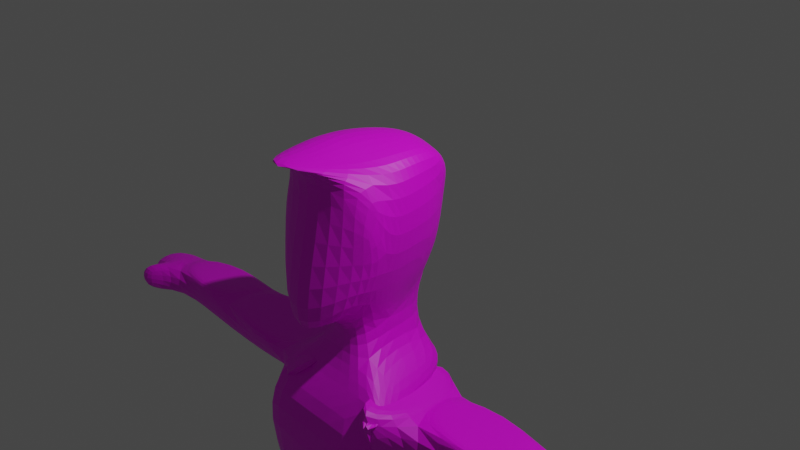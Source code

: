 # Source: MainCharacter.blend  (saved by Blender 3.3.6; exported with 4.5.12 LTS)
import bpy
from mathutils import Matrix  # noqa: F401  (used for matrix-valued properties, if any)

bpy.ops.wm.read_factory_settings(use_empty=True)
scene = bpy.context.scene
scene.name = 'Scene'

# ---- collections
col_collection = bpy.data.collections.new('Collection'); scene.collection.children.link(col_collection)

# ---- images (referenced by path relative to the original .blend; pixels are not part of the script)
import os
ASSET_DIR = os.environ.get("B2B_ASSET_DIR", "")  # directory of the original .blend (textures are referenced by path, not embedded)
HERE = os.path.dirname(os.path.abspath(__file__))  # packed textures are extracted next to this script under _unpacked/

def load_image(name, relpath, width, height, colorspace="sRGB"):
    """Load a texture the original file referenced (path relative to the .blend, or extracted next to this script)."""
    p = next((c for c in (os.path.join(HERE, relpath), os.path.join(ASSET_DIR, relpath)) if relpath and os.path.exists(c)), "")
    if p:
        img = bpy.data.images.load(p, check_existing=True)
        img.name = name
    else:  # same state as the original file: an image datablock whose file is absent (Cycles renders it pink)
        img = bpy.data.images.new(name, width, height)
        img.source = "FILE"
        img.filepath = "//" + (relpath or name)
    img.colorspace_settings.name = colorspace
    return img
img_material_base_color = load_image('Material Base Color', 'Material Base Color.png', 1024, 1024, 'sRGB')

# ---- materials (node trees are filled in below, after node groups)
mat_material = bpy.data.materials.new('Material')
mat_material.alpha_threshold = 0.0
mat_material.use_transparent_shadow = False
mat_material.roughness = 0.5
mat_material.line_color = (0.0, 0.0, 0.0, 1.0)
mat_material_001 = bpy.data.materials.new('Material.001')
mat_material_001.use_transparent_shadow = False
mat_material_002 = bpy.data.materials.new('Material.002')
mat_material_002.use_transparent_shadow = False

# ---- material node trees
mat_material.use_nodes = True; mat_material.node_tree.nodes.clear()
_N = mat_material.node_tree.nodes; _L = mat_material.node_tree.links
n0 = _N.new('ShaderNodeOutputMaterial'); n0.name = 'Material Output'; n0.location = (300, 300)
n1 = _N.new('ShaderNodeBsdfPrincipled'); n1.name = 'Principled BSDF'; n1.location = (10, 300)
n1.distribution = 'GGX'
n1.subsurface_method = 'RANDOM_WALK_SKIN'
n1.inputs[3].default_value = 1.45
n1.inputs[27].default_value = (0.0, 0.0, 0.0, 1.0)
n1.inputs[28].default_value = 1.0
n2 = _N.new('ShaderNodeTexImage'); n2.name = 'Image Texture'; n2.location = (-280, 280)
n2.image = img_material_base_color
_L.new(n1.outputs[0], n0.inputs[0])
_L.new(n2.outputs[0], n1.inputs[0])
n0.is_active_output = True
mat_material_001.use_nodes = True; mat_material_001.node_tree.nodes.clear()
_N = mat_material_001.node_tree.nodes; _L = mat_material_001.node_tree.links
n0 = _N.new('ShaderNodeBsdfPrincipled'); n0.name = 'Principled BSDF'; n0.location = (10, 300)
n0.distribution = 'GGX'
n0.subsurface_method = 'RANDOM_WALK_SKIN'
n0.inputs[3].default_value = 1.45
n0.inputs[27].default_value = (0.0, 0.0, 0.0, 1.0)
n0.inputs[28].default_value = 1.0
n1 = _N.new('ShaderNodeOutputMaterial'); n1.name = 'Material Output'; n1.location = (300, 300)
n2 = _N.new('ShaderNodeTexImage'); n2.name = 'Image Texture'; n2.location = (-180, 280)
n2.image = img_material_base_color
_L.new(n0.outputs[0], n1.inputs[0])
_L.new(n2.outputs[0], n0.inputs[0])
n1.is_active_output = True
mat_material_002.use_nodes = True; mat_material_002.node_tree.nodes.clear()
_N = mat_material_002.node_tree.nodes; _L = mat_material_002.node_tree.links
n0 = _N.new('ShaderNodeBsdfPrincipled'); n0.name = 'Principled BSDF'; n0.location = (10, 300)
n0.distribution = 'GGX'
n0.subsurface_method = 'RANDOM_WALK_SKIN'
n0.inputs[3].default_value = 1.45
n0.inputs[27].default_value = (0.0, 0.0, 0.0, 1.0)
n0.inputs[28].default_value = 1.0
n1 = _N.new('ShaderNodeOutputMaterial'); n1.name = 'Material Output'; n1.location = (300, 300)
_L.new(n0.outputs[0], n1.inputs[0])
n1.is_active_output = True

# ---- world
world_world = bpy.data.worlds.new('World'); scene.world = world_world
world_world.use_nodes = True; world_world.node_tree.nodes.clear()
_N = world_world.node_tree.nodes; _L = world_world.node_tree.links
n0 = _N.new('ShaderNodeOutputWorld'); n0.name = 'World Output'; n0.location = (300, 300)
n1 = _N.new('ShaderNodeBackground'); n1.name = 'Background'; n1.location = (10, 300)
n1.inputs[0].default_value = (0.05088, 0.05088, 0.05088, 1.0)
_L.new(n1.outputs[0], n0.inputs[0])
n0.is_active_output = True
world_world.color = (0.05088, 0.05088, 0.05088)
world_world.use_sun_shadow = False
world_world.sun_shadow_jitter_overblur = 0.0

# ---- cameras
cam_camera = bpy.data.cameras.new('Camera')
cam_camera.clip_end = 100.0
cam_camera.ortho_scale = 7.314

# ---- lights
light_light = bpy.data.lights.new('Light', 'POINT')
light_light.transmission_factor = 0.0
light_light.energy = 1000.0
light_light.shadow_soft_size = 0.1
light_light.shadow_maximum_resolution = 0.006
light_light.use_absolute_resolution = True

# ---- meshes
me_cube = bpy.data.meshes.new('Cube')
me_cube.from_pydata([(0.3687, 0.4055, 0.5902), (0.2856, 0.08691, -0.6059), (0.4788, -0.9974, 0.761), (0.4415, -1.038, -0.6117), (-0.4549, 0.4003, 0.5816), (-0.2323, 0.1141, -0.5887), (-0.5796, -1.007, 0.7071), (-0.571, -1.006, -0.7071), (0.02921, 0.2923, -0.5084), (-0.04008, -0.9919, 0.9465), (0.05431, -1.639, -1.238), (-0.01828, 0.5056, 0.6382), (0.2657, 0.371, 0.03147), (-0.7145, -0.9943, 0.01911), (0.5596, -0.9795, 0.05805), (-0.3436, 0.3726, 0.05607), (0.06191, 0.4847, 0.05504), (0.01659, -1.456, -0.06251), (-0.3733, -0.4189, -0.8068), (0.528, -0.1137, 0.8542), (-0.583, -0.1279, 0.858), (0.3469, -0.483, -0.7449), (0.001306, -0.06237, 1.018), (0.5944, -0.005043, 0.06036), (-0.7745, -0.05422, 0.08547), (-0.3221, -0.7998, -0.7471), (0.5726, -0.6377, 0.8092), (-0.2491, -1.842, 1.001), (0.6511, -0.6708, 0.01809), (-0.6634, -0.6463, 0.7844), (0.2953, -0.802, -0.7632), (-0.7219, -0.6709, 0.04191), (0.0964, 0.2782, -1.531), (-0.4053, 0.2166, -1.541), (0.379, 0.2868, -1.522), (0.876, -1.072, -1.517), (-0.9601, -1.041, -1.543), (-0.002842, -0.02301, -3.892), (-0.5925, -0.02624, -3.916), (0.8387, -0.5886, -3.929), (0.569, -0.04517, -3.922), (-0.8089, -0.6389, -3.897), (0.6546, -0.9766, -3.871), (-0.7005, -0.9051, -3.889), (0.2776, 0.03166, -1.141), (0.01023, 0.1446, -1.14), (-0.3572, -0.7747, -1.179), (0.3298, -0.8441, -1.149), (-0.2348, 0.05916, -1.144), (0.6822, -1.487, -1.344), (0.5595, 0.06337, -2.393), (1.154, -0.9845, -2.082), (-0.5683, 0.07909, -2.4), (-0.3684, -1.532, -1.599), (-1.234, 0.03988, -2.39), (0.8481, 0.03031, -2.265), (0.8219, 0.08154, -1.684), (0.9919, -0.781, -1.568), (1.035, -0.7834, -2.183), (-0.8383, 0.05479, -1.675), (-0.8004, 0.02293, -2.253), (-0.9785, -0.879, -1.668), (-1.04, -0.6535, -2.194), (2.26, -0.08628, -2.084), (2.215, -0.03936, -1.575), (2.302, -0.8147, -1.539), (2.288, -0.8589, -2.068), (-2.119, -0.007384, -1.628), (-2.09, -0.02119, -2.112), (-2.181, -0.7662, -1.611), (-2.192, -0.7477, -2.156), (3.445, -0.3245, -1.945), (3.468, -0.3353, -1.617), (3.47, -0.8202, -1.624), (3.462, -0.8255, -1.963), (-3.371, -0.07401, -1.708), (-3.349, -0.09413, -2.104), (-3.411, -0.6035, -1.691), (-3.387, -0.6302, -2.044), (4.198, -0.4103, -2.005), (4.22, -0.4212, -1.677), (4.222, -0.906, -1.683), (4.214, -0.9114, -2.022), (-4.042, -0.125, -1.784), (-4.024, -0.122, -2.132), (-4.083, -0.6471, -1.761), (-4.059, -0.6738, -2.114), (-3.705, -0.5835, -1.71), (-3.681, -0.6103, -2.063), (-3.665, -0.0541, -1.727), (-3.645, -0.06633, -2.102), (-3.646, -0.8981, -2.045), (-3.67, -0.8713, -1.692), (-3.94, -0.8782, -2.064), (-3.964, -0.8514, -1.711), (3.749, -0.8198, -1.976), (3.757, -0.8144, -1.637), (3.755, -0.3296, -1.631), (3.732, -0.3187, -1.958), (3.782, -1.113, -1.712), (3.774, -1.119, -2.051), (4.069, -1.108, -1.725), (4.061, -1.113, -2.064), (-0.0876, 0.264, -4.414), (-0.4639, 0.1108, -4.576), (0.7395, -0.4938, -4.554), (0.4257, 0.191, -4.5), (-0.6741, -0.6735, -4.511), (0.6246, -1.11, -4.495), (-0.5788, -1.026, -4.549), (-0.03467, -0.7935, -0.8265), (-0.0302, -1.071, -1.517), (0.002373, -1.144, -3.862), (-0.03079, -0.8077, -1.165), (-0.05652, -1.222, -4.5), (0.6344, -0.7022, -5.852), (0.507, -0.1825, -5.831), (0.09577, -0.1391, -5.821), (0.6468, -0.9506, -5.802), (0.07835, -0.9651, -5.816), (-0.1431, -0.1289, -5.822), (-0.4743, -0.1441, -5.854), (-0.6377, -0.6357, -5.811), (-0.7066, -0.8626, -5.82), (-0.169, -0.8833, -5.815), (0.6796, -0.7096, -6.214), (0.5623, -0.2211, -6.208), (0.1436, -0.1634, -6.223), (0.6546, -1.055, -6.189), (0.178, -1.046, -6.2), (-0.1857, -0.1523, -6.203), (-0.5198, -0.1527, -6.199), (-0.6827, -0.638, -6.177), (-0.742, -0.9886, -6.173), (-0.2345, -1.029, -6.196), (0.6669, -0.6963, -7.161), (0.5885, -0.3413, -7.251), (0.1927, -0.2655, -7.248), (0.7249, -0.4393, -7.423), (0.1981, -1.078, -7.118), (-0.2607, -0.152, -7.248), (-0.5995, -0.1491, -7.227), (-0.751, -0.6442, -7.23), (-0.774, -0.5682, -7.305), (-0.3101, -1.014, -7.159), (0.7037, -0.7604, -7.738), (0.578, -0.1636, -7.739), (0.1673, -0.1327, -7.723), (0.7079, -1.106, -7.713), (0.2083, -1.081, -7.708), (-0.2677, -0.03702, -7.735), (-0.5985, -0.07073, -7.745), (-0.7547, -0.6472, -7.716), (-0.7163, -0.9648, -7.735), (-0.2463, -0.9863, -7.73), (0.5517, -1.703, -7.31), (0.2893, -1.68, -7.329), (0.9755, -1.734, -7.72), (-0.07057, -1.67, -7.703), (-0.7602, -1.714, -7.352), (-0.457, -1.739, -7.367), (-1.014, -1.676, -7.7), (-0.06218, -1.809, -7.696), (-1.234, -1.487, -1.73), (1.16, -1.443, -1.934), (0.001304, -1.355, -2.079), (-0.6446, -0.3513, 0.8484), (0.3238, -0.6259, -0.7531), (-0.718, -0.3596, 0.06122), (-0.3636, -0.5862, -0.8119), (0.5703, -0.3408, 0.86), (-0.1763, -0.4351, 1.073), (0.6385, -0.3785, -0.002464), (-0.1952, -0.7267, 1.073), (-0.4315, -0.3895, 0.9507), (-0.4996, -0.6686, 0.9359), (0.1668, -0.6944, 0.9172), (0.2888, -0.3764, 0.9409), (-0.323, -0.09874, 0.9292), (0.3019, -0.09167, 0.9244), (-0.5523, -0.967, 0.8425), (-0.1963, -1.03, 1.003), (-0.4257, -1.004, 0.9779), (-0.4189, -0.684, 0.9722), (0.2032, -0.9816, 0.8919), (-0.5774, 0.2106, 0.7658), (0.5052, 0.1425, 0.7907), (-0.004485, 0.1583, 0.9323), (0.2375, 0.1508, 0.8651), (0.1132, 0.4716, 0.6219), (-0.2264, 0.5053, 0.04203), (-0.26, 0.4473, 0.6069), (-0.3247, 0.1875, 0.8392), (2.303, -0.8141, -1.518), (2.216, -0.03877, -1.553), (3.471, -0.8196, -1.602), (3.469, -0.3347, -1.595), (0.9913, -0.7798, -1.554), (0.8212, 0.0827, -1.671), (2.301, -0.8136, -1.526), (2.214, -0.0382, -1.562), (0.5262, -1.494, -1.316), (0.384, 0.289, -1.507), (0.9969, -0.7787, -1.553), (0.8269, 0.0838, -1.67), (-0.1149, 0.3315, -1.218), (0.1808, -1.448, -1.262), (-0.548, 0.1697, -1.352), (-0.6882, -0.7641, -1.346), (-0.8383, 0.05478, -1.676), (-0.9785, -0.879, -1.669), (-2.119, -0.007389, -1.629), (-2.181, -0.7662, -1.612), (-2.121, -0.006337, -1.594), (-2.183, -0.7651, -1.577), (-3.373, -0.07297, -1.674), (-3.413, -0.6024, -1.657), (-0.4233, -0.02808, -3.881), (-0.6397, -0.6407, -3.862), (-0.5536, 0.1395, -4.554), (-0.7638, -0.6449, -4.49), (0.7692, -0.5547, -3.898), (0.4995, -0.0113, -3.891), (0.831, -0.4512, -4.536), (0.5173, 0.2336, -4.482), (-0.6705, -0.7061, -3.857), (-0.5934, -0.9057, -3.848), (-0.7946, -0.7102, -4.485), (-0.7306, -0.996, -4.523), (0.5648, -0.8856, -3.879), (0.7013, -0.6031, -3.912), (0.6958, -1.01, -4.517), (0.7632, -0.4996, -4.551), (-0.7069, -0.6733, -4.511), (-0.6429, -0.9591, -4.549), (-0.6705, -0.6355, -5.81), (-0.7394, -0.8624, -5.819), (-0.5216, 0.1276, -4.578), (-0.7319, -0.6568, -4.513), (-0.532, -0.1273, -5.856), (-0.6954, -0.619, -5.813), (0.7447, -1.01, -4.524), (0.8121, -0.4994, -4.558), (0.7194, -0.9563, -5.805), (0.707, -0.7078, -5.856), (0.7998, -0.4714, -4.56), (0.4861, 0.2135, -4.506), (0.6947, -0.6797, -5.858), (0.5673, -0.16, -5.836), (-0.5493, 0.1356, -4.579), (-0.7596, -0.6487, -4.514), (-0.5597, -0.1193, -5.857), (-0.7231, -0.6109, -5.814), (-0.5648, 0.1401, -4.579), (-0.7751, -0.6442, -4.515), (-0.5752, -0.1148, -5.858), (-0.7387, -0.6064, -5.815), (-0.8116, -0.6725, -4.508), (-0.7475, -0.9583, -4.546), (-0.7751, -0.6347, -5.808), (-0.8441, -0.8616, -5.816), (-0.5671, -0.1123, -5.843), (-0.7305, -0.6039, -5.8), (-0.6126, -0.121, -6.188), (-0.7755, -0.6062, -6.165), (-0.6477, -0.1608, -6.199), (-0.8106, -0.646, -6.177), (-0.7274, -0.1572, -7.227), (-0.8789, -0.6522, -7.23), (0.6796, -0.7096, -6.214), (0.5623, -0.2211, -6.208), (0.6669, -0.6963, -7.161), (0.5885, -0.3413, -7.251), (-0.4807, -0.7673, -1.499), (-0.4525, -0.7934, -1.433), (-0.4034, -0.5797, -1.435), (-0.4604, -0.629, -1.493), (-0.5015, -0.4984, -1.426), (0.6476, -0.8315, -1.355), (1.033, -1.068, -1.71), (0.6968, 0.2995, -1.728), (0.5954, 0.04432, -1.347), (0.839, -1.483, -1.536)], [], [(27, 180, 29, 6, 9), (17, 9, 6, 13), (24, 20, 185, 4, 15), (28, 26, 2), (16, 11, 189, 0, 12), (15, 4, 191, 190), (14, 2, 9, 17), (26, 27, 9, 2), (3, 14, 17, 10), (5, 15, 190, 16, 8), (8, 16, 12, 1), (30, 28, 14, 3), (18, 24, 5), (10, 17, 13, 7), (169, 168, 24, 18), (1, 23, 21), (0, 189, 188, 186), (25, 110, 30, 3, 10, 7), (12, 0, 186, 19, 23), (168, 166, 20, 24), (11, 191, 192, 187), (13, 6, 31), (41, 43, 163, 36, 53, 54, 52, 38), (7, 13, 31, 25), (167, 172, 28, 30), (170, 177, 176, 26), (172, 170, 26, 28), (171, 174, 175, 183, 173), (35, 164, 42, 39, 40, 50, 51, 49), (5, 8, 45, 48), (8, 1, 44, 45), (110, 25, 46, 113), (112, 43, 109, 114), (165, 163, 43, 112), (32, 34, 50, 40, 37), (33, 32, 37, 38, 52), (48, 45, 32, 33), (45, 44, 34, 32), (113, 46, 36, 111), (47, 44, 1, 21, 167, 30), (48, 46, 25, 169, 18, 5), (34, 44, 281, 280), (36, 46, 276, 275), (49, 51, 58, 57), (33, 52, 60, 59), (58, 55, 63, 66), (56, 34, 202, 204), (51, 50, 55, 58), (50, 34, 56, 55), (60, 62, 70, 68), (54, 53, 61, 62), (53, 33, 205, 206), (52, 54, 62, 60), (65, 66, 74, 73), (65, 64, 200, 199), (57, 58, 66, 65), (55, 56, 64, 63), (68, 70, 78, 76), (59, 60, 68, 67), (62, 61, 69, 70), (59, 67, 211, 209), (96, 95, 82, 81), (63, 64, 72, 71), (66, 63, 71, 74), (64, 65, 193, 194), (88, 87, 85, 86), (67, 68, 76, 75), (70, 69, 77, 78), (75, 77, 216, 215), (81, 82, 79, 80), (98, 97, 80, 79), (95, 98, 79, 82), (97, 96, 81, 80), (84, 86, 85, 83), (87, 89, 83, 85), (90, 88, 86, 84), (89, 90, 84, 83), (75, 76, 90, 89), (76, 78, 88, 90), (77, 75, 89, 87), (78, 77, 92, 91), (91, 92, 94, 93), (88, 78, 91, 93), (77, 87, 94, 92), (87, 88, 93, 94), (72, 73, 96, 97), (74, 71, 98, 95), (71, 72, 97, 98), (74, 95, 102, 100), (99, 100, 102, 101), (73, 74, 100, 99), (95, 96, 101, 102), (96, 73, 99, 101), (114, 103, 117, 119), (39, 42, 229, 230), (37, 40, 106, 103), (38, 37, 103, 104), (109, 43, 226, 228), (41, 38, 217, 218), (40, 39, 221, 222), (47, 113, 111, 35), (164, 165, 112, 42), (42, 112, 114, 108), (30, 110, 113, 47), (119, 117, 127, 129), (103, 114, 124, 120), (106, 105, 245, 246), (105, 108, 241, 242), (103, 106, 116, 117), (108, 114, 119, 118), (121, 120, 130, 131), (114, 109, 123, 124), (104, 103, 120, 121), (109, 107, 233, 234), (107, 104, 237, 238), (127, 126, 136, 137), (115, 118, 128, 125), (116, 115, 125, 126), (118, 119, 129, 128), (117, 116, 126, 127), (133, 132, 142, 143), (124, 123, 133, 134), (121, 131, 263, 261), (120, 124, 134, 130), (123, 122, 132, 133), (138, 139, 156, 155), (129, 127, 137, 139), (125, 128, 138, 135), (125, 135, 271, 269), (128, 129, 139, 138), (140, 144, 154, 150), (131, 130, 140, 141), (134, 133, 143, 144), (131, 141, 267, 265), (130, 134, 144, 140), (147, 146, 145, 148, 149), (137, 136, 146, 147), (139, 137, 147, 149), (135, 138, 148, 145), (136, 135, 145, 146), (154, 153, 152, 151, 150), (143, 142, 152, 153), (141, 140, 150, 151), (144, 143, 159, 160), (142, 141, 151, 152), (155, 156, 158, 157), (139, 149, 158, 156), (149, 148, 157, 158), (148, 138, 155, 157), (160, 159, 161, 162), (154, 144, 160, 162), (153, 154, 162, 161), (143, 153, 161, 159), (35, 111, 165, 164), (111, 36, 163, 165), (22, 178, 174, 171), (23, 19, 170, 172), (19, 179, 177, 170), (21, 23, 172, 167), (31, 29, 166, 168), (25, 31, 168, 169), (26, 176, 184, 27), (173, 183, 182, 181), (175, 174, 166, 29), (176, 177, 171, 173), (174, 178, 20, 166), (177, 179, 22, 171), (181, 182, 180, 27), (182, 183, 175, 29, 180), (27, 184, 181), (181, 184, 176, 173), (186, 188, 179, 19), (187, 192, 178, 22), (188, 189, 11, 187), (179, 188, 187, 22), (178, 192, 185, 20), (192, 191, 4, 185), (190, 191, 11, 16), (31, 6, 29), (5, 24, 15), (23, 1, 12), (2, 14, 28), (194, 193, 195, 196), (65, 73, 195, 193), (73, 72, 196, 195), (72, 64, 194, 196), (198, 197, 199, 200), (57, 65, 199, 197), (56, 57, 197, 198), (64, 56, 198, 200), (202, 201, 203, 204), (49, 57, 203, 201), (34, 49, 201, 202), (57, 56, 204, 203), (206, 205, 207, 208), (33, 59, 207, 205), (59, 61, 208, 207), (61, 53, 206, 208), (210, 209, 211, 212), (61, 59, 209, 210), (69, 61, 210, 212), (67, 69, 212, 211), (214, 213, 215, 216), (67, 75, 215, 213), (69, 67, 213, 214), (77, 69, 214, 216), (218, 217, 219, 220), (104, 107, 220, 219), (38, 104, 219, 217), (107, 41, 218, 220), (222, 221, 223, 224), (105, 106, 224, 223), (106, 40, 222, 224), (39, 105, 223, 221), (226, 225, 227, 228), (107, 109, 228, 227), (41, 107, 227, 225), (43, 41, 225, 226), (230, 229, 231, 232), (42, 108, 231, 229), (108, 105, 232, 231), (105, 39, 230, 232), (235, 236, 260, 259), (122, 123, 236, 235), (107, 122, 235, 233), (123, 109, 234, 236), (237, 239, 251, 249), (122, 107, 238, 240), (121, 122, 240, 239), (104, 121, 239, 237), (242, 241, 243, 244), (118, 115, 244, 243), (108, 118, 243, 241), (115, 105, 242, 244), (246, 245, 247, 248), (116, 106, 246, 248), (115, 116, 248, 247), (105, 115, 247, 245), (249, 251, 255, 253), (238, 237, 249, 250), (240, 238, 250, 252), (239, 240, 252, 251), (254, 253, 255, 256), (250, 249, 253, 254), (252, 250, 254, 256), (251, 252, 256, 255), (258, 257, 259, 260), (236, 234, 258, 260), (234, 233, 257, 258), (233, 235, 259, 257), (262, 261, 263, 264), (132, 122, 262, 264), (122, 121, 261, 262), (131, 132, 264, 263), (266, 265, 267, 268), (142, 132, 266, 268), (132, 131, 265, 266), (141, 142, 268, 267), (270, 269, 271, 272), (136, 126, 270, 272), (126, 125, 269, 270), (135, 136, 272, 271), (274, 277, 275, 276, 273), (53, 36, 275, 277), (46, 48, 273, 276), (48, 33, 274, 273), (33, 53, 277, 274), (280, 281, 278, 279, 282), (35, 49, 282, 279), (49, 34, 280, 282), (47, 35, 279, 278), (44, 47, 278, 281)])
_uv = me_cube.uv_layers.new(name='UVMap')
_uv.uv.foreach_set('vector', [0.0, 0.8548, 0.07023, 0.8311, 0.09597, 0.8224, 0.06723, 0.8291, 0.06792, 0.8718, 0.8988, 0.7996, 0.8658, 0.8741, 0.8317, 0.8416, 0.84, 0.7862, 0.2401, 0.6762, 0.2304, 0.6159, 0.2578, 0.6203, 0.2757, 0.6335, 0.2793, 0.6757, 0.3628, 0.6889, 0.37, 0.6256, 0.3971, 0.6341, 0.195, 0.06103, 0.1645, 0.0251, 0.1743, 0.02058, 0.1931, 0.01179, 0.2102, 0.05391, 0.1681, 0.07834, 0.138, 0.04763, 0.1499, 0.03758, 0.176, 0.07425, 0.9347, 0.8234, 0.9098, 0.8741, 0.8658, 0.8741, 0.8988, 0.7996, 0.09597, 0.9218, 0.0, 0.8548, 0.06792, 0.8718, 0.06758, 0.9136, 0.3832, 0.743, 0.3873, 0.6894, 0.4212, 0.7044, 0.4212, 0.7995, 0.2044, 0.1171, 0.1681, 0.07834, 0.176, 0.07425, 0.195, 0.06103, 0.2178, 0.1005, 0.2178, 0.1005, 0.195, 0.06103, 0.2102, 0.05391, 0.2402, 0.09612, 0.3621, 0.7519, 0.3628, 0.6889, 0.3873, 0.6894, 0.3832, 0.743, 0.2238, 0.751, 0.2401, 0.6762, 0.2656, 0.7294, 0.9339, 0.7122, 0.8988, 0.7996, 0.84, 0.7862, 0.8704, 0.7354, 0.2108, 0.7528, 0.217, 0.6809, 0.2401, 0.6762, 0.2238, 0.751, 0.2939, 0.7285, 0.3106, 0.6772, 0.3373, 0.7465, 0.9249, 0.7003, 0.9053, 0.7082, 0.9113, 0.6806, 0.9326, 0.6774, 0.792, 0.5198, 0.7754, 0.5037, 0.7576, 0.4844, 0.7632, 0.4629, 0.8178, 0.4513, 0.8178, 0.5224, 0.2793, 0.6746, 0.2839, 0.6302, 0.3077, 0.6177, 0.3288, 0.6159, 0.3106, 0.6772, 0.217, 0.6809, 0.2122, 0.6184, 0.2304, 0.6159, 0.2401, 0.6762, 0.8952, 0.7122, 0.8755, 0.7103, 0.8672, 0.6896, 0.8921, 0.6836, 0.1676, 0.6897, 0.1627, 0.6354, 0.1927, 0.6851, 0.5128, 0.6325, 0.5316, 0.6384, 0.5316, 0.8199, 0.4905, 0.8225, 0.5224, 0.8253, 0.4312, 0.7353, 0.4212, 0.7292, 0.4645, 0.6159, 0.1744, 0.7477, 0.1676, 0.6897, 0.1927, 0.6851, 0.1941, 0.7496, 0.3484, 0.7489, 0.3395, 0.6869, 0.3628, 0.6889, 0.3621, 0.7519, 0.9326, 0.6382, 0.9097, 0.6381, 0.8967, 0.6143, 0.9303, 0.6145, 0.3395, 0.6869, 0.3469, 0.6182, 0.37, 0.6256, 0.3628, 0.6889, 0.8719, 0.638, 0.8525, 0.6447, 0.8442, 0.6234, 0.8503, 0.6212, 0.8674, 0.6151, 0.03268, 0.8086, 0.00197, 0.7752, 0.04168, 0.6205, 0.0719, 0.6159, 0.1164, 0.6166, 0.1248, 0.7388, 0.03861, 0.7634, 0.0003072, 0.8224, 0.2044, 0.1171, 0.2178, 0.1005, 0.2442, 0.1439, 0.2283, 0.1547, 0.2178, 0.1005, 0.2402, 0.09612, 0.2628, 0.1326, 0.2442, 0.1439, 0.67, 0.007064, 0.6933, 0.002512, 0.6936, 0.03715, 0.6675, 0.03401, 0.6473, 0.2491, 0.7039, 0.2553, 0.6898, 0.3073, 0.6478, 0.3003, 0.6576, 0.1072, 0.7576, 0.08713, 0.7039, 0.2553, 0.6473, 0.2491, 0.266, 0.1666, 0.2846, 0.1539, 0.3351, 0.205, 0.4016, 0.3078, 0.3617, 0.3303, 0.233, 0.1888, 0.266, 0.1666, 0.3617, 0.3303, 0.323, 0.3572, 0.2594, 0.2538, 0.2283, 0.1547, 0.2442, 0.1439, 0.266, 0.1666, 0.233, 0.1888, 0.2442, 0.1439, 0.2628, 0.1326, 0.2846, 0.1539, 0.266, 0.1666, 0.6675, 0.03401, 0.6936, 0.03715, 0.7384, 0.07007, 0.6645, 0.06233, 0.3607, 0.7829, 0.2916, 0.7714, 0.2939, 0.7285, 0.3373, 0.7465, 0.3484, 0.7489, 0.3621, 0.7519, 0.2658, 0.774, 0.1991, 0.7837, 0.1941, 0.7496, 0.2108, 0.7528, 0.2238, 0.751, 0.2656, 0.7294, 0.2846, 0.1539, 0.2628, 0.1326, 0.2929, 0.1329, 0.3148, 0.1542, 0.1735, 0.8137, 0.1991, 0.7837, 0.2118, 0.8071, 0.2159, 0.8022, 0.0003072, 0.8224, 0.03861, 0.7634, 0.05518, 0.7554, 0.05543, 0.8046, 0.233, 0.1888, 0.2594, 0.2538, 0.2377, 0.2538, 0.2103, 0.2164, 0.7729, 0.04377, 0.8364, 0.02303, 0.8371, 0.136, 0.7758, 0.1439, 0.3224, 0.1459, 0.2846, 0.1539, 0.2844, 0.1527, 0.3221, 0.1448, 0.7576, 0.05456, 0.8371, 0.0, 0.8364, 0.02303, 0.7729, 0.04377, 0.3351, 0.205, 0.2846, 0.1539, 0.3224, 0.1459, 0.3492, 0.184, 0.9036, 0.2623, 0.8501, 0.2413, 0.8455, 0.149, 0.9033, 0.1589, 0.9721, 0.08376, 0.9721, 0.2276, 0.954, 0.1585, 0.9592, 0.14, 0.09597, 0.9655, 0.116, 0.8273, 0.1398, 0.8224, 0.1398, 0.9665, 0.09586, 0.9922, 0.05279, 0.9608, 0.09586, 0.9218, 0.08276, 0.9778, 0.9064, 0.1047, 0.9487, 0.1022, 0.9437, 0.1961, 0.9167, 0.1977, 0.1419, 0.8847, 0.1419, 0.8224, 0.1429, 0.8224, 0.1429, 0.8847, 0.9047, 1.222e-05, 0.954, 0.001621, 0.9487, 0.1022, 0.9064, 0.1047, 0.3492, 0.184, 0.3224, 0.1459, 0.4122, 0.07895, 0.4372, 0.1114, 0.9033, 0.1589, 0.8455, 0.149, 0.8579, 0.05371, 0.9007, 0.05816, 0.2103, 0.2164, 0.2377, 0.2538, 0.1449, 0.2995, 0.1223, 0.268, 0.8938, 0.2999, 0.9359, 0.2975, 0.9332, 0.3939, 0.8897, 0.3916, 0.4211, 0.9016, 0.4211, 0.7995, 0.4211, 0.7995, 0.4211, 0.9016, 0.737, 0.9297, 0.764, 0.9318, 0.764, 0.9695, 0.737, 0.9674, 0.4372, 0.1114, 0.4122, 0.07895, 0.4998, 0.02817, 0.5122, 0.05128, 0.7758, 0.1439, 0.8371, 0.136, 0.8266, 0.2319, 0.7869, 0.2369, 0.1398, 0.8826, 0.1398, 0.8224, 0.1415, 0.8224, 0.1415, 0.8826, 0.8654, 0.2925, 0.8371, 0.2944, 0.8371, 0.2641, 0.8654, 0.2623, 0.1223, 0.268, 0.1449, 0.2995, 0.06019, 0.3529, 0.04167, 0.327, 0.8897, 0.3916, 0.9332, 0.3939, 0.9195, 0.4919, 0.8915, 0.4877, 0.5632, 0.7185, 0.5632, 0.6762, 0.5659, 0.6762, 0.5659, 0.7185, 0.9326, 0.6728, 0.9596, 0.6715, 0.9596, 0.7116, 0.9334, 0.7116, 0.5321, 0.03991, 0.5197, 0.0168, 0.5535, 0.0, 0.5659, 0.02311, 0.7894, 0.2597, 0.8292, 0.2547, 0.8253, 0.2924, 0.7856, 0.2975, 0.8551, 0.4513, 0.8551, 0.49, 0.8178, 0.4973, 0.8178, 0.4586, 0.9642, 0.4749, 0.9642, 0.5189, 0.9359, 0.5179, 0.9364, 0.4762, 0.6724, 0.9299, 0.6724, 0.9723, 0.6428, 0.9646, 0.6427, 0.9228, 0.9036, 0.03463, 0.8602, 0.0303, 0.8562, 0.0, 0.9002, 0.004199, 0.02258, 0.3409, 0.04005, 0.3654, 0.01599, 0.3837, 0.0, 0.361, 0.04167, 0.327, 0.06019, 0.3529, 0.04005, 0.3654, 0.02258, 0.3409, 0.9007, 0.05816, 0.8579, 0.05371, 0.8602, 0.0303, 0.9036, 0.03463, 0.6959, 0.93, 0.6959, 0.9724, 0.6724, 0.9723, 0.6724, 0.9299, 0.9141, 0.5206, 0.9141, 0.4923, 0.9343, 0.4939, 0.9343, 0.5222, 0.4931, 0.9267, 0.4931, 0.9551, 0.4695, 0.9552, 0.4695, 0.9269, 0.8602, 0.0303, 0.8579, 0.05371, 0.8371, 0.03227, 0.8395, 0.008869, 0.6959, 0.93, 0.6724, 0.9299, 0.6533, 0.907, 0.6768, 0.9071, 0.8897, 0.5216, 0.8897, 0.4932, 0.9141, 0.4923, 0.9141, 0.5206, 0.878, 0.4517, 0.878, 0.4904, 0.8551, 0.49, 0.8551, 0.4513, 0.7869, 0.2369, 0.8266, 0.2319, 0.8292, 0.2547, 0.7894, 0.2597, 0.5122, 0.05128, 0.4998, 0.02817, 0.5197, 0.0168, 0.5321, 0.03991, 0.7869, 0.2369, 0.7894, 0.2597, 0.7685, 0.2868, 0.7659, 0.264, 0.925, 0.2233, 0.952, 0.2217, 0.954, 0.2445, 0.9269, 0.2462, 0.9167, 0.1977, 0.9437, 0.1961, 0.952, 0.2217, 0.925, 0.2233, 0.8915, 0.2895, 0.8654, 0.2966, 0.8654, 0.2693, 0.8915, 0.2623, 0.8551, 0.49, 0.878, 0.4904, 0.853, 0.5136, 0.8301, 0.5132, 0.7162, 0.5477, 0.8317, 0.5276, 0.8143, 0.6433, 0.7492, 0.6501, 0.7911, 0.9297, 0.7911, 0.9642, 0.7815, 0.9607, 0.7817, 0.9355, 0.3617, 0.3303, 0.4016, 0.3078, 0.4155, 0.353, 0.3769, 0.3691, 0.323, 0.3572, 0.3617, 0.3303, 0.3769, 0.3691, 0.3592, 0.3961, 0.6898, 0.3073, 0.7039, 0.2553, 0.6956, 0.2514, 0.7021, 0.3061, 0.9736, 0.8172, 0.9736, 0.8691, 0.9609, 0.8734, 0.9609, 0.8215, 0.8267, 0.8544, 0.8267, 0.8059, 0.8306, 0.8108, 0.8306, 0.8593, 0.6388, 0.03055, 0.6675, 0.03401, 0.6645, 0.06233, 0.5923, 0.05677, 0.5659, 0.08859, 0.6576, 0.1072, 0.6473, 0.2491, 0.5959, 0.2456, 0.5959, 0.2456, 0.6473, 0.2491, 0.6478, 0.3003, 0.594, 0.2957, 0.644, 0.0, 0.67, 0.007064, 0.6675, 0.03401, 0.6388, 0.03055, 0.7492, 0.6501, 0.8143, 0.6433, 0.8164, 0.6755, 0.7474, 0.6815, 0.7079, 0.8034, 0.5902, 0.7862, 0.6268, 0.6839, 0.6867, 0.6886, 0.982, 0.2975, 0.982, 0.3575, 0.9768, 0.3579, 0.9768, 0.2978, 0.7815, 0.9304, 0.7815, 0.9806, 0.7735, 0.9709, 0.7757, 0.9297, 0.3769, 0.3691, 0.4155, 0.353, 0.4797, 0.4393, 0.4513, 0.4563, 0.594, 0.2957, 0.6478, 0.3003, 0.6299, 0.4041, 0.5848, 0.3995, 0.4144, 0.4829, 0.4352, 0.4666, 0.4487, 0.4941, 0.4261, 0.5081, 0.6478, 0.3003, 0.6898, 0.3073, 0.6928, 0.4091, 0.6499, 0.4055, 0.3592, 0.3961, 0.3769, 0.3691, 0.4352, 0.4666, 0.4144, 0.4829, 0.9031, 0.2623, 0.9031, 0.2913, 0.9006, 0.292, 0.8996, 0.2688, 0.6959, 0.9723, 0.6959, 0.9072, 0.7007, 0.9071, 0.7007, 0.9722, 0.4718, 0.4813, 0.4997, 0.4624, 0.5466, 0.5317, 0.5194, 0.5484, 0.1658, 0.943, 0.1455, 0.9434, 0.1429, 0.9114, 0.1703, 0.9144, 0.2068, 0.9524, 0.1658, 0.943, 0.1703, 0.9144, 0.209, 0.9222, 0.5848, 0.3995, 0.6299, 0.4041, 0.6194, 0.4342, 0.5815, 0.4304, 0.4513, 0.4563, 0.4797, 0.4393, 0.4997, 0.4624, 0.4718, 0.4813, 0.8141, 0.3265, 0.8425, 0.3265, 0.8421, 0.4104, 0.8479, 0.4163, 0.6499, 0.4055, 0.6928, 0.4091, 0.693, 0.4376, 0.6523, 0.4364, 0.4144, 0.4829, 0.4261, 0.5081, 0.4192, 0.5113, 0.4075, 0.4861, 0.6867, 0.6886, 0.6268, 0.6839, 0.6182, 0.6526, 0.6877, 0.6581, 0.8242, 0.2982, 0.8429, 0.2975, 0.8425, 0.3265, 0.8141, 0.3265, 0.8267, 0.9091, 0.7917, 0.8518, 0.8057, 0.8059, 0.8267, 0.8069, 0.7474, 0.6815, 0.8164, 0.6755, 0.8176, 0.7579, 0.7529, 0.7548, 0.1703, 0.9144, 0.1429, 0.9114, 0.209, 0.8234, 0.1852, 0.8403, 0.2793, 0.6159, 0.2793, 0.6159, 0.2793, 0.6159, 0.2793, 0.6159, 0.5815, 0.4304, 0.6194, 0.4342, 0.6121, 0.5072, 0.5704, 0.5276, 0.6954, 0.5749, 0.6264, 0.5761, 0.6323, 0.5307, 0.7079, 0.537, 0.4261, 0.5081, 0.4487, 0.4941, 0.4884, 0.5679, 0.4646, 0.5809, 0.6523, 0.4364, 0.693, 0.4376, 0.6901, 0.5276, 0.6525, 0.5136, 0.4261, 0.5081, 0.4646, 0.5809, 0.456, 0.5864, 0.4175, 0.5136, 0.6877, 0.6581, 0.6182, 0.6526, 0.6264, 0.5761, 0.6954, 0.5749, 0.7195, 0.8059, 0.7524, 0.8064, 0.7653, 0.8534, 0.7673, 0.881, 0.7273, 0.8814, 0.5194, 0.5484, 0.5466, 0.5317, 0.5659, 0.5651, 0.5374, 0.5815, 0.7529, 0.7548, 0.8176, 0.7579, 0.8317, 0.7944, 0.7577, 0.8017, 0.5613, 0.8138, 0.5316, 0.8138, 0.5524, 0.7599, 0.5318, 0.7778, 0.9462, 0.2647, 0.9501, 0.294, 0.9036, 0.294, 0.909, 0.2462, 0.619, 0.8783, 0.5816, 0.8818, 0.575, 0.8571, 0.581, 0.8097, 0.6068, 0.8034, 0.8479, 0.4163, 0.8421, 0.4104, 0.8422, 0.4493, 0.8176, 0.4513, 0.4646, 0.5809, 0.4884, 0.5679, 0.5081, 0.601, 0.4864, 0.6159, 0.9359, 0.418, 0.9723, 0.3813, 0.9723, 0.4727, 0.948, 0.4749, 0.8421, 0.4104, 0.883, 0.41, 0.8897, 0.4513, 0.8422, 0.4493, 0.954, 0.04926, 0.9558, 0.02826, 0.9862, 0.0, 0.9862, 0.08376, 0.7529, 0.7548, 0.7577, 0.8017, 0.7079, 0.8059, 0.7086, 0.777, 0.7273, 0.8814, 0.7673, 0.881, 0.7917, 0.9297, 0.7079, 0.9297, 0.9446, 0.9249, 0.9725, 0.8741, 0.9725, 0.9746, 0.9394, 0.9759, 0.9736, 0.4261, 0.9723, 0.4018, 1.0, 0.3813, 1.0, 0.4578, 0.6323, 0.5307, 0.6264, 0.5761, 0.5708, 0.5545, 0.5659, 0.5276, 0.5816, 0.8818, 0.619, 0.8783, 0.6427, 0.9415, 0.5659, 0.9415, 0.8479, 0.4163, 0.8176, 0.4513, 0.7577, 0.4486, 0.7576, 0.4216, 0.5923, 0.05677, 0.6645, 0.06233, 0.6576, 0.1072, 0.5659, 0.08859, 0.6645, 0.06233, 0.7384, 0.07007, 0.7576, 0.08713, 0.6576, 0.1072, 0.8901, 0.6658, 0.8642, 0.6666, 0.8525, 0.6447, 0.8719, 0.638, 0.3106, 0.6772, 0.3288, 0.6159, 0.3469, 0.6182, 0.3395, 0.6869, 0.9316, 0.6567, 0.9137, 0.6606, 0.9097, 0.6381, 0.9326, 0.6382, 0.3373, 0.7465, 0.3106, 0.6772, 0.3395, 0.6869, 0.3484, 0.7489, 0.1927, 0.6851, 0.1893, 0.626, 0.2122, 0.6184, 0.217, 0.6809, 0.1941, 0.7496, 0.1927, 0.6851, 0.217, 0.6809, 0.2108, 0.7528, 0.9303, 0.6145, 0.8967, 0.6143, 0.8969, 0.5911, 0.8515, 0.5276, 0.8674, 0.6151, 0.8503, 0.6212, 0.8464, 0.5959, 0.8642, 0.5914, 0.8442, 0.6234, 0.8525, 0.6447, 0.8362, 0.6503, 0.8317, 0.6274, 0.8967, 0.6143, 0.9097, 0.6381, 0.8719, 0.638, 0.8674, 0.6151, 0.8525, 0.6447, 0.8642, 0.6666, 0.8434, 0.6673, 0.8362, 0.6503, 0.9097, 0.6381, 0.9137, 0.6606, 0.8901, 0.6658, 0.8719, 0.638, 0.8642, 0.5914, 0.8464, 0.5959, 0.837, 0.6006, 0.8515, 0.5276, 0.8464, 0.5959, 0.8503, 0.6212, 0.8442, 0.6234, 0.8317, 0.6274, 0.837, 0.6006, 0.8515, 0.5276, 0.8969, 0.5911, 0.8642, 0.5914, 0.8642, 0.5914, 0.8969, 0.5911, 0.8967, 0.6143, 0.8674, 0.6151, 0.9326, 0.6774, 0.9113, 0.6806, 0.9137, 0.6606, 0.9316, 0.6567, 0.8921, 0.6836, 0.8672, 0.6896, 0.8642, 0.6666, 0.8901, 0.6658, 0.9113, 0.6806, 0.9053, 0.7082, 0.8952, 0.7122, 0.8921, 0.6836, 0.9137, 0.6606, 0.9113, 0.6806, 0.8921, 0.6836, 0.8901, 0.6658, 0.8642, 0.6666, 0.8672, 0.6896, 0.8476, 0.6944, 0.8434, 0.6673, 0.8672, 0.6896, 0.8755, 0.7103, 0.8597, 0.7087, 0.8476, 0.6944, 0.176, 0.07425, 0.1499, 0.03758, 0.1645, 0.0251, 0.195, 0.06103, 0.1927, 0.6851, 0.1627, 0.6354, 0.1893, 0.626, 0.2656, 0.7294, 0.2401, 0.6762, 0.2793, 0.6757, 0.3106, 0.6772, 0.2939, 0.7285, 0.2793, 0.6746, 0.3971, 0.6341, 0.3873, 0.6894, 0.3628, 0.6889, 0.4965, 0.8253, 0.5585, 0.8323, 0.5585, 0.9258, 0.5198, 0.9255, 0.9064, 0.1047, 0.9167, 0.1977, 0.9149, 0.1979, 0.9047, 0.1049, 0.4169, 0.8885, 0.4169, 0.8498, 0.4187, 0.8497, 0.4187, 0.8884, 0.4998, 0.02817, 0.4122, 0.07895, 0.4113, 0.07741, 0.499, 0.02664, 0.209, 0.8234, 0.2779, 0.8387, 0.2779, 0.9434, 0.2161, 0.9348, 0.9047, 1.222e-05, 0.9064, 0.1047, 0.9053, 0.1047, 0.9036, 0.0, 0.8306, 0.8725, 0.8306, 0.806, 0.8316, 0.8059, 0.8316, 0.8724, 0.4122, 0.07895, 0.3224, 0.1459, 0.3218, 0.145, 0.4116, 0.07806, 0.9749, 0.5276, 0.9749, 0.6711, 0.9326, 0.6163, 0.9406, 0.5462, 0.9624, 0.6715, 0.933, 0.6164, 0.9326, 0.6163, 0.9749, 0.6711, 0.5316, 0.616, 0.5445, 0.7595, 0.532, 0.759, 0.532, 0.6159, 0.5635, 0.8811, 0.5635, 0.811, 0.5646, 0.8109, 0.5646, 0.8811, 0.3623, 0.7995, 0.3623, 0.9434, 0.3263, 0.9368, 0.303, 0.8651, 0.233, 0.1888, 0.2103, 0.2164, 0.2155, 0.1822, 0.2382, 0.1545, 0.9722, 0.2632, 0.9722, 0.1877, 0.9972, 0.2002, 0.9972, 0.2757, 0.2793, 0.861, 0.3186, 0.8012, 0.3623, 0.7995, 0.303, 0.8651, 0.4965, 0.9224, 0.4212, 0.9267, 0.4356, 0.8253, 0.4965, 0.8259, 0.9722, 0.1877, 0.9722, 0.2632, 0.9721, 0.2632, 0.9721, 0.1877, 0.7075, 0.8034, 0.7075, 0.9, 0.7074, 0.9, 0.7074, 0.8034, 0.5658, 0.6762, 0.5658, 0.6159, 0.5659, 0.6159, 0.5659, 0.6762, 0.8926, 0.9733, 0.8317, 0.9733, 0.8449, 0.8741, 0.8873, 0.8744, 0.1223, 0.268, 0.04167, 0.327, 0.04008, 0.3249, 0.1207, 0.2659, 0.5658, 0.6159, 0.5658, 0.6762, 0.5631, 0.6762, 0.5631, 0.6159, 0.9195, 0.4919, 0.9332, 0.3939, 0.9359, 0.3943, 0.9222, 0.4923, 1.383e-05, 0.9865, 0.0, 0.9354, 0.05279, 0.9218, 0.04981, 0.9865, 0.9824, 0.613, 0.9824, 0.678, 0.9749, 0.6777, 0.9749, 0.6127, 0.954, 0.2793, 0.9673, 0.2276, 0.9599, 0.2288, 0.9673, 0.283, 0.9776, 0.5269, 0.9642, 0.4784, 0.9776, 0.4749, 0.9702, 0.5256, 0.5002, 0.9734, 0.4965, 0.929, 0.548, 0.932, 0.5492, 0.9881, 0.9751, 0.7724, 0.9751, 0.7122, 0.9832, 0.7122, 0.9832, 0.7724, 0.5613, 0.8103, 0.5632, 0.7617, 0.5659, 0.7599, 0.5659, 0.8109, 0.4987, 0.9258, 0.5492, 0.9289, 0.548, 0.932, 0.4965, 0.929, 0.9424, 0.8172, 0.9572, 0.8172, 0.9564, 0.867, 0.9347, 0.8708, 0.577, 0.9415, 0.577, 0.9706, 0.5659, 0.9651, 0.5669, 0.9418, 0.9609, 0.8199, 0.9609, 0.8694, 0.9564, 0.867, 0.9572, 0.8172, 0.593, 0.9448, 0.593, 0.9678, 0.5849, 0.9586, 0.5852, 0.9415, 0.4571, 0.9777, 0.435, 0.9785, 0.429, 0.9267, 0.4695, 0.9276, 0.4273, 0.9785, 0.4212, 0.9278, 0.429, 0.9267, 0.435, 0.9785, 0.4211, 0.7995, 0.4211, 0.8497, 0.4191, 0.8496, 0.4169, 0.8084, 0.8888, 0.5025, 0.878, 0.4532, 0.8888, 0.4513, 0.8869, 0.5023, 0.886, 0.5033, 0.886, 0.5222, 0.878, 0.5246, 0.878, 0.5056, 0.8886, 0.5025, 0.8886, 0.5215, 0.886, 0.5222, 0.886, 0.5033, 0.9725, 0.9778, 0.9725, 0.8741, 0.9752, 0.8742, 0.9752, 0.978, 0.6928, 0.4091, 0.6898, 0.3073, 0.6951, 0.3076, 0.6954, 0.4093, 0.3553, 0.3987, 0.4105, 0.4855, 0.4086, 0.4868, 0.3534, 0.4, 0.375, 0.125, 0.375, 0.125, 0.375, 0.125, 0.375, 0.125, 0.375, 0.25, 0.375, 0.125, 0.375, 0.125, 0.375, 0.25, 0.3592, 0.3961, 0.4144, 0.4829, 0.4105, 0.4855, 0.3553, 0.3987, 0.9751, 0.8172, 0.9347, 0.8136, 0.9549, 0.7131, 0.9751, 0.7122, 0.5988, 0.9422, 0.5988, 0.9621, 0.593, 0.9614, 0.593, 0.9415, 0.594, 0.2957, 0.5848, 0.3995, 0.579, 0.3993, 0.5846, 0.2971, 0.5631, 0.6159, 0.5631, 0.7204, 0.5573, 0.7205, 0.5573, 0.616, 0.3623, 0.7995, 0.4169, 0.8125, 0.4169, 0.9174, 0.3757, 0.9092, 0.4797, 0.4393, 0.4155, 0.353, 0.4197, 0.3507, 0.4838, 0.4371, 0.9803, 0.7724, 0.9803, 0.8151, 0.9751, 0.8157, 0.9751, 0.773, 0.5632, 0.8253, 0.5632, 0.9296, 0.5585, 0.9296, 0.5585, 0.8253, 0.3534, 0.4, 0.4086, 0.4868, 0.4076, 0.4875, 0.3524, 0.4007, 0.7007, 0.9722, 0.7007, 0.9071, 0.703, 0.907, 0.703, 0.9721, 0.375, 0.125, 0.375, 0.125, 0.375, 0.125, 0.375, 0.125, 0.375, 0.25, 0.375, 0.125, 0.375, 0.125, 0.375, 0.25, 0.7074, 0.907, 0.6427, 0.907, 0.6543, 0.8034, 0.6953, 0.8038, 0.703, 0.9721, 0.703, 0.907, 0.7043, 0.907, 0.7043, 0.9721, 0.5659, 0.8109, 0.5659, 0.9148, 0.5646, 0.9148, 0.5646, 0.8109, 0.278, 0.865, 0.278, 0.8235, 0.2793, 0.8234, 0.2793, 0.8649, 0.9721, 0.08642, 0.994, 0.08376, 0.994, 0.1877, 0.9752, 0.1877, 0.6954, 0.4093, 0.6951, 0.3076, 0.7035, 0.308, 0.7037, 0.4097, 0.8996, 0.2688, 0.9006, 0.292, 0.8925, 0.2943, 0.8915, 0.271, 0.9752, 0.978, 0.9752, 0.8742, 0.9835, 0.8746, 0.9835, 0.9784, 0.7079, 0.9709, 0.7096, 0.9299, 0.737, 0.9297, 0.737, 0.9701, 0.5573, 0.75, 0.5573, 0.7206, 0.5649, 0.7205, 0.5649, 0.75, 0.9815, 0.8172, 0.9815, 0.8587, 0.9736, 0.8587, 0.9736, 0.8172, 0.577, 0.9824, 0.577, 0.9415, 0.5849, 0.9415, 0.5849, 0.9824, 0.9768, 0.3813, 0.9365, 0.3799, 0.9359, 0.2981, 0.9768, 0.2975, 0.9851, 0.5283, 0.9851, 0.6127, 0.9749, 0.612, 0.9749, 0.5276, 0.7735, 0.9336, 0.7735, 0.9745, 0.764, 0.9707, 0.764, 0.9297, 0.5632, 0.9296, 0.5632, 0.971, 0.5537, 0.9746, 0.5537, 0.9332, 0.8309, 0.9931, 0.7917, 0.988, 0.8015, 0.913, 0.8309, 0.9091, 0.2793, 0.6159, 0.2793, 0.6159, 0.2793, 0.6159, 0.2793, 0.6159, 0.2793, 0.6159, 0.2793, 0.6159, 0.2793, 0.6159, 0.2793, 0.6159, 0.2793, 0.6159, 0.2793, 0.6159, 0.2793, 0.6159, 0.2793, 0.6159, 0.1985, 0.8038, 0.221, 0.8006, 0.2159, 0.8022, 0.2118, 0.8071, 0.2007, 0.8087, 0.4189, 0.9174, 0.4189, 0.9789, 0.3623, 0.9681, 0.3623, 0.9783, 0.1991, 0.7837, 0.2658, 0.774, 0.2007, 0.8087, 0.2118, 0.8071, 0.2658, 0.774, 0.2793, 0.8038, 0.1985, 0.8038, 0.2007, 0.8087, 0.2793, 0.8038, 0.1429, 0.8234, 0.221, 0.8006, 0.1985, 0.8038, 0.1429, 0.792, 0.1229, 0.8224, 0.05281, 0.8216, 0.03237, 0.7932, 0.0, 0.807, 0.03268, 0.8086, 0.0003072, 0.8224, 0.0, 0.807, 0.03237, 0.7932, 0.5445, 0.7595, 0.5316, 0.616, 0.5573, 0.6167, 0.5573, 0.7599, 0.8926, 0.9103, 0.9272, 0.878, 0.9394, 0.8741, 0.917, 0.9022, 0.915, 0.9766, 0.8926, 0.9103, 0.917, 0.9022, 0.9394, 0.9686])
me_cube.materials.append(mat_material)
me_cube.materials.append(mat_material_001)
me_cube.materials.append(mat_material_002)
me_cube.use_mirror_vertex_groups = False
me_cube.update()

# ---- objects
ob_cube = bpy.data.objects.new('Cube', me_cube)
ob_light = bpy.data.objects.new('Light', light_light)
ob_camera = bpy.data.objects.new('Camera', cam_camera)

# ---- transforms, parenting, visibility, modifiers, constraints
ob_cube.location = (0.0, 0.0, 0.0)
ob_cube.lock_rotations_4d = False
ob_cube.empty_display_type = 'ARROWS'
ob_cube.lineart.crease_threshold = 0.0
_m = ob_cube.modifiers.new('Subdivision', 'SUBSURF')
ob_light.location = (4.076, 1.005, 5.904)
ob_light.rotation_euler = (0.6503, 0.05522, 1.866)
ob_light.lock_rotations_4d = False
ob_light.empty_display_type = 'ARROWS'
ob_light.color = (0.0, 0.0, 0.0, 0.0)
ob_light.lineart.crease_threshold = 0.0
ob_camera.location = (7.359, -6.926, 4.958)
ob_camera.rotation_euler = (1.109, 0.0, 0.8149)
ob_camera.lock_rotations_4d = False
ob_camera.empty_display_type = 'ARROWS'
ob_camera.color = (0.0, 0.0, 0.0, 0.0)
ob_camera.display_type = 'WIRE'
ob_camera.lineart.crease_threshold = 0.0

# ---- collection membership
col_collection.objects.link(ob_cube)
col_collection.objects.link(ob_light)
col_collection.objects.link(ob_camera)

# ---- scene / render settings (as saved in the file)
scene.camera = ob_camera
scene.frame_start = 1; scene.frame_end = 250; scene.frame_set(1)
scene.render.engine = 'BLENDER_EEVEE_NEXT'
scene.cycles.sampling_pattern = 'TABULATED_SOBOL'
scene.cycles.use_light_tree = False
scene.view_settings.view_transform = 'Filmic'
bpy.context.view_layer.update()
